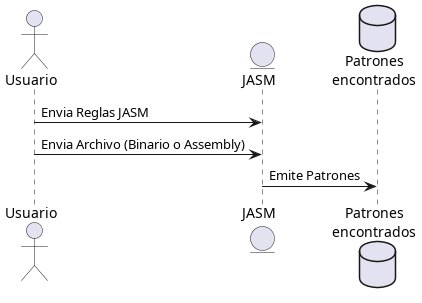

The diagram above was rendered by PlantUML. Its source (embedded in the PNG):
@startuml comunicacion

actor "Usuario" as user

entity "JASM" as jasm
database "Patrones\nencontrados" as patterns

user -> jasm : Envia Reglas JASM
user -> jasm : Envia Archivo (Binario o Assembly)
jasm -> patterns : Emite Patrones

@enduml